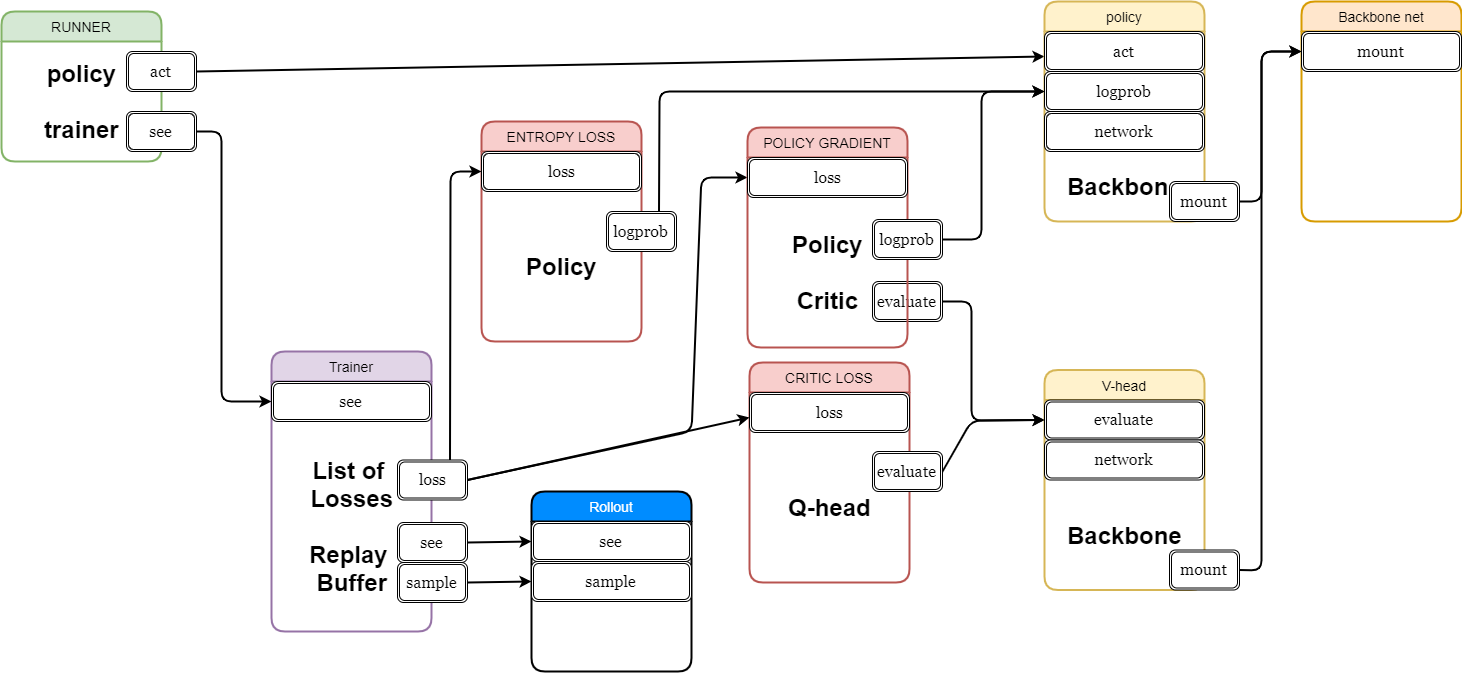

The diagram above was exported from draw.io. Its source (the exported page's mxGraphModel, read from the mxfile embedded in the PNG):
<mxGraphModel dx="1656" dy="964" grid="1" gridSize="10" guides="1" tooltips="1" connect="1" arrows="1" fold="1" page="1" pageScale="1" pageWidth="827" pageHeight="1169" math="0" shadow="0">
  <root>
    <mxCell id="0" />
    <mxCell id="1" parent="0" />
    <mxCell id="Yw8MkqHOVbKMr3uLzd0w-1" value="RUNNER" style="swimlane;childLayout=stackLayout;horizontal=1;startSize=30;horizontalStack=0;fillColor=#d5e8d4;rounded=1;fontSize=14;fontStyle=0;strokeWidth=2;resizeParent=0;resizeLast=1;shadow=0;dashed=0;align=center;strokeColor=#82b366;" parent="1" vertex="1">
      <mxGeometry x="20" y="20" width="160" height="150" as="geometry">
        <mxRectangle x="20" y="20" width="90" height="30" as="alternateBounds" />
      </mxGeometry>
    </mxCell>
    <mxCell id="Yw8MkqHOVbKMr3uLzd0w-12" value="policy&lt;br&gt;&lt;br&gt;trainer" style="text;strokeColor=none;fillColor=none;html=1;fontSize=24;fontStyle=1;verticalAlign=middle;align=center;" parent="Yw8MkqHOVbKMr3uLzd0w-1" vertex="1">
      <mxGeometry y="30" width="160" height="120" as="geometry" />
    </mxCell>
    <mxCell id="Yw8MkqHOVbKMr3uLzd0w-9" value="act" style="shape=ext;double=1;rounded=1;whiteSpace=wrap;html=1;fontFamily=Georgia;fontSize=16;" parent="1" vertex="1">
      <mxGeometry x="145" y="60" width="70" height="40" as="geometry" />
    </mxCell>
    <mxCell id="Yw8MkqHOVbKMr3uLzd0w-10" value="see" style="shape=ext;double=1;rounded=1;whiteSpace=wrap;html=1;fontFamily=Georgia;fontSize=16;" parent="1" vertex="1">
      <mxGeometry x="145" y="120" width="70" height="40" as="geometry" />
    </mxCell>
    <mxCell id="Yw8MkqHOVbKMr3uLzd0w-21" value="" style="endArrow=classic;html=1;fontFamily=Georgia;fontSize=16;exitX=1;exitY=0.5;exitDx=0;exitDy=0;strokeWidth=2;endFill=1;entryX=0;entryY=0.25;entryDx=0;entryDy=0;" parent="1" source="Yw8MkqHOVbKMr3uLzd0w-9" target="eRCwD4Nj9XYT9s-OxhE1-1" edge="1">
      <mxGeometry width="50" height="50" relative="1" as="geometry">
        <mxPoint x="476" y="137" as="sourcePoint" />
        <mxPoint x="1020" y="60" as="targetPoint" />
      </mxGeometry>
    </mxCell>
    <mxCell id="Yw8MkqHOVbKMr3uLzd0w-25" value="Backbone net" style="swimlane;childLayout=stackLayout;horizontal=1;startSize=30;horizontalStack=0;fillColor=#ffe6cc;rounded=1;fontSize=14;fontStyle=0;strokeWidth=2;resizeParent=0;resizeLast=1;shadow=0;dashed=0;align=center;strokeColor=#d79b00;" parent="1" vertex="1">
      <mxGeometry x="1320" y="10" width="160" height="220" as="geometry">
        <mxRectangle x="20" y="20" width="90" height="30" as="alternateBounds" />
      </mxGeometry>
    </mxCell>
    <mxCell id="eeOzye--znU5iVhLjtsi-5" value="mount" style="shape=ext;double=1;rounded=1;whiteSpace=wrap;html=1;fontFamily=Georgia;fontSize=16;" parent="Yw8MkqHOVbKMr3uLzd0w-25" vertex="1">
      <mxGeometry y="30" width="160" height="40" as="geometry" />
    </mxCell>
    <mxCell id="eeOzye--znU5iVhLjtsi-6" value="&amp;nbsp;" style="text;strokeColor=none;fillColor=none;html=1;fontSize=24;fontStyle=1;verticalAlign=middle;align=center;" parent="Yw8MkqHOVbKMr3uLzd0w-25" vertex="1">
      <mxGeometry y="70" width="160" height="150" as="geometry" />
    </mxCell>
    <mxCell id="Yw8MkqHOVbKMr3uLzd0w-34" value="Trainer" style="swimlane;childLayout=stackLayout;horizontal=1;startSize=30;horizontalStack=0;fillColor=#e1d5e7;rounded=1;fontSize=14;fontStyle=0;strokeWidth=2;resizeParent=0;resizeLast=1;shadow=0;dashed=0;align=center;strokeColor=#9673a6;" parent="1" vertex="1">
      <mxGeometry x="290" y="360" width="160" height="280" as="geometry">
        <mxRectangle x="20" y="20" width="90" height="30" as="alternateBounds" />
      </mxGeometry>
    </mxCell>
    <mxCell id="Yw8MkqHOVbKMr3uLzd0w-35" value="see" style="shape=ext;double=1;rounded=1;whiteSpace=wrap;html=1;fontFamily=Georgia;fontSize=16;" parent="Yw8MkqHOVbKMr3uLzd0w-34" vertex="1">
      <mxGeometry y="30" width="160" height="40" as="geometry" />
    </mxCell>
    <mxCell id="Yw8MkqHOVbKMr3uLzd0w-36" value="List of &lt;br&gt;Losses&lt;br&gt;&lt;br&gt;Replay&amp;nbsp;&lt;br&gt;Buffer" style="text;strokeColor=none;fillColor=none;html=1;fontSize=24;fontStyle=1;verticalAlign=middle;align=center;" parent="Yw8MkqHOVbKMr3uLzd0w-34" vertex="1">
      <mxGeometry y="70" width="160" height="210" as="geometry" />
    </mxCell>
    <mxCell id="Yw8MkqHOVbKMr3uLzd0w-37" value="loss" style="shape=ext;double=1;rounded=1;whiteSpace=wrap;html=1;fontFamily=Georgia;fontSize=16;" parent="1" vertex="1">
      <mxGeometry x="416" y="468.5" width="70" height="40" as="geometry" />
    </mxCell>
    <mxCell id="Yw8MkqHOVbKMr3uLzd0w-39" value="see" style="shape=ext;double=1;rounded=1;whiteSpace=wrap;html=1;fontFamily=Georgia;fontSize=16;" parent="1" vertex="1">
      <mxGeometry x="416" y="531" width="70" height="40" as="geometry" />
    </mxCell>
    <mxCell id="Yw8MkqHOVbKMr3uLzd0w-40" value="sample" style="shape=ext;double=1;rounded=1;whiteSpace=wrap;html=1;fontFamily=Georgia;fontSize=16;" parent="1" vertex="1">
      <mxGeometry x="416" y="571" width="70" height="40" as="geometry" />
    </mxCell>
    <mxCell id="Yw8MkqHOVbKMr3uLzd0w-41" value="Rollout" style="swimlane;childLayout=stackLayout;horizontal=1;startSize=30;horizontalStack=0;fillColor=#008cff;fontColor=#FFFFFF;rounded=1;fontSize=14;fontStyle=0;strokeWidth=2;resizeParent=0;resizeLast=1;shadow=0;dashed=0;align=center;" parent="1" vertex="1">
      <mxGeometry x="550" y="500" width="160" height="180" as="geometry">
        <mxRectangle x="20" y="20" width="90" height="30" as="alternateBounds" />
      </mxGeometry>
    </mxCell>
    <mxCell id="Yw8MkqHOVbKMr3uLzd0w-42" value="see" style="shape=ext;double=1;rounded=1;whiteSpace=wrap;html=1;fontFamily=Georgia;fontSize=16;" parent="Yw8MkqHOVbKMr3uLzd0w-41" vertex="1">
      <mxGeometry y="30" width="160" height="40" as="geometry" />
    </mxCell>
    <mxCell id="Yw8MkqHOVbKMr3uLzd0w-44" value="sample" style="shape=ext;double=1;rounded=1;whiteSpace=wrap;html=1;fontFamily=Georgia;fontSize=16;" parent="Yw8MkqHOVbKMr3uLzd0w-41" vertex="1">
      <mxGeometry y="70" width="160" height="40" as="geometry" />
    </mxCell>
    <mxCell id="Yw8MkqHOVbKMr3uLzd0w-43" value="&amp;nbsp;" style="text;strokeColor=none;fillColor=none;html=1;fontSize=24;fontStyle=1;verticalAlign=middle;align=center;" parent="Yw8MkqHOVbKMr3uLzd0w-41" vertex="1">
      <mxGeometry y="110" width="160" height="70" as="geometry" />
    </mxCell>
    <mxCell id="Yw8MkqHOVbKMr3uLzd0w-45" value="" style="endArrow=classic;html=1;fontFamily=Georgia;fontSize=16;exitX=1;exitY=0.5;exitDx=0;exitDy=0;entryX=0;entryY=0.5;entryDx=0;entryDy=0;strokeWidth=2;endFill=1;" parent="1" source="Yw8MkqHOVbKMr3uLzd0w-39" target="Yw8MkqHOVbKMr3uLzd0w-42" edge="1">
      <mxGeometry width="50" height="50" relative="1" as="geometry">
        <mxPoint x="505" y="130" as="sourcePoint" />
        <mxPoint x="570" y="80" as="targetPoint" />
      </mxGeometry>
    </mxCell>
    <mxCell id="Yw8MkqHOVbKMr3uLzd0w-46" value="" style="endArrow=classic;html=1;strokeWidth=2;fontFamily=Georgia;fontSize=16;entryX=0;entryY=0.5;entryDx=0;entryDy=0;exitX=1;exitY=0.5;exitDx=0;exitDy=0;endFill=1;" parent="1" source="Yw8MkqHOVbKMr3uLzd0w-10" target="Yw8MkqHOVbKMr3uLzd0w-35" edge="1">
      <mxGeometry width="50" height="50" relative="1" as="geometry">
        <mxPoint x="70" y="500" as="sourcePoint" />
        <mxPoint x="280" y="409.9999999999998" as="targetPoint" />
        <Array as="points">
          <mxPoint x="240" y="140" />
          <mxPoint x="240" y="410" />
        </Array>
      </mxGeometry>
    </mxCell>
    <mxCell id="Yw8MkqHOVbKMr3uLzd0w-47" value="" style="endArrow=classic;html=1;strokeWidth=2;fontFamily=Georgia;fontSize=16;exitX=1;exitY=0.5;exitDx=0;exitDy=0;entryX=0;entryY=0.5;entryDx=0;entryDy=0;endFill=1;" parent="1" source="Yw8MkqHOVbKMr3uLzd0w-40" target="Yw8MkqHOVbKMr3uLzd0w-44" edge="1">
      <mxGeometry width="50" height="50" relative="1" as="geometry">
        <mxPoint x="40" y="550" as="sourcePoint" />
        <mxPoint x="90" y="500" as="targetPoint" />
      </mxGeometry>
    </mxCell>
    <mxCell id="Yw8MkqHOVbKMr3uLzd0w-48" value="CRITIC LOSS" style="swimlane;childLayout=stackLayout;horizontal=1;startSize=30;horizontalStack=0;fillColor=#f8cecc;rounded=1;fontSize=14;fontStyle=0;strokeWidth=2;resizeParent=0;resizeLast=1;shadow=0;dashed=0;align=center;strokeColor=#b85450;" parent="1" vertex="1">
      <mxGeometry x="768" y="371" width="160" height="220" as="geometry">
        <mxRectangle x="20" y="20" width="90" height="30" as="alternateBounds" />
      </mxGeometry>
    </mxCell>
    <mxCell id="Yw8MkqHOVbKMr3uLzd0w-50" value="loss" style="shape=ext;double=1;rounded=1;whiteSpace=wrap;html=1;fontFamily=Georgia;fontSize=16;" parent="Yw8MkqHOVbKMr3uLzd0w-48" vertex="1">
      <mxGeometry y="30" width="160" height="40" as="geometry" />
    </mxCell>
    <mxCell id="Yw8MkqHOVbKMr3uLzd0w-51" value="Q-head" style="text;strokeColor=none;fillColor=none;html=1;fontSize=24;fontStyle=1;verticalAlign=middle;align=center;" parent="Yw8MkqHOVbKMr3uLzd0w-48" vertex="1">
      <mxGeometry y="70" width="160" height="150" as="geometry" />
    </mxCell>
    <mxCell id="eRCwD4Nj9XYT9s-OxhE1-1" value="policy" style="swimlane;childLayout=stackLayout;horizontal=1;startSize=30;horizontalStack=0;fillColor=#fff2cc;rounded=1;fontSize=14;fontStyle=0;strokeWidth=2;resizeParent=0;resizeLast=1;shadow=0;dashed=0;align=center;strokeColor=#d6b656;" parent="1" vertex="1">
      <mxGeometry x="1063" y="10" width="160" height="220" as="geometry">
        <mxRectangle x="20" y="20" width="90" height="30" as="alternateBounds" />
      </mxGeometry>
    </mxCell>
    <mxCell id="eRCwD4Nj9XYT9s-OxhE1-2" value="act" style="shape=ext;double=1;rounded=1;whiteSpace=wrap;html=1;fontFamily=Georgia;fontSize=16;" parent="eRCwD4Nj9XYT9s-OxhE1-1" vertex="1">
      <mxGeometry y="30" width="160" height="40" as="geometry" />
    </mxCell>
    <mxCell id="eeOzye--znU5iVhLjtsi-9" value="logprob" style="shape=ext;double=1;rounded=1;whiteSpace=wrap;html=1;fontFamily=Georgia;fontSize=16;" parent="eRCwD4Nj9XYT9s-OxhE1-1" vertex="1">
      <mxGeometry y="70" width="160" height="40" as="geometry" />
    </mxCell>
    <mxCell id="eeOzye--znU5iVhLjtsi-42" value="network" style="shape=ext;double=1;rounded=1;whiteSpace=wrap;html=1;fontFamily=Georgia;fontSize=16;" parent="eRCwD4Nj9XYT9s-OxhE1-1" vertex="1">
      <mxGeometry y="110" width="160" height="40" as="geometry" />
    </mxCell>
    <mxCell id="eRCwD4Nj9XYT9s-OxhE1-3" value="Backbone" style="text;strokeColor=none;fillColor=none;html=1;fontSize=24;fontStyle=1;verticalAlign=middle;align=center;" parent="eRCwD4Nj9XYT9s-OxhE1-1" vertex="1">
      <mxGeometry y="150" width="160" height="70" as="geometry" />
    </mxCell>
    <mxCell id="eRCwD4Nj9XYT9s-OxhE1-5" value="" style="endArrow=classic;html=1;fontFamily=Georgia;fontSize=16;exitX=1;exitY=0.5;exitDx=0;exitDy=0;entryX=0;entryY=0.5;entryDx=0;entryDy=0;strokeWidth=2;endFill=1;" parent="1" source="eeOzye--znU5iVhLjtsi-7" target="eeOzye--znU5iVhLjtsi-5" edge="1">
      <mxGeometry width="50" height="50" relative="1" as="geometry">
        <mxPoint x="978" y="130" as="sourcePoint" />
        <mxPoint x="1473" y="50" as="targetPoint" />
        <Array as="points">
          <mxPoint x="1280" y="210" />
          <mxPoint x="1280" y="60" />
        </Array>
      </mxGeometry>
    </mxCell>
    <mxCell id="eeOzye--znU5iVhLjtsi-3" value="" style="endArrow=classic;html=1;fontFamily=Georgia;fontSize=16;exitX=1;exitY=0.5;exitDx=0;exitDy=0;entryX=0;entryY=0.5;entryDx=0;entryDy=0;strokeWidth=2;endFill=1;" parent="1" source="Yw8MkqHOVbKMr3uLzd0w-37" target="NgOAcV3tPQi4cAEQkax7-9" edge="1">
      <mxGeometry width="50" height="50" relative="1" as="geometry">
        <mxPoint x="701" y="560" as="sourcePoint" />
        <mxPoint x="550" y="266" as="targetPoint" />
        <Array as="points">
          <mxPoint x="710" y="440" />
          <mxPoint x="720" y="186" />
        </Array>
      </mxGeometry>
    </mxCell>
    <mxCell id="eeOzye--znU5iVhLjtsi-7" value="mount" style="shape=ext;double=1;rounded=1;whiteSpace=wrap;html=1;fontFamily=Georgia;fontSize=16;" parent="1" vertex="1">
      <mxGeometry x="1188" y="190" width="70" height="40" as="geometry" />
    </mxCell>
    <mxCell id="eeOzye--znU5iVhLjtsi-10" value="evaluate" style="shape=ext;double=1;rounded=1;whiteSpace=wrap;html=1;fontFamily=Georgia;fontSize=16;" parent="1" vertex="1">
      <mxGeometry x="891" y="290" width="70" height="40" as="geometry" />
    </mxCell>
    <mxCell id="eeOzye--znU5iVhLjtsi-11" value="" style="endArrow=classic;html=1;fontFamily=Georgia;fontSize=16;exitX=1;exitY=0.5;exitDx=0;exitDy=0;entryX=0;entryY=0.5;entryDx=0;entryDy=0;strokeWidth=2;endFill=1;" parent="1" source="eeOzye--znU5iVhLjtsi-10" target="eeOzye--znU5iVhLjtsi-26" edge="1">
      <mxGeometry width="50" height="50" relative="1" as="geometry">
        <mxPoint x="1015" y="220" as="sourcePoint" />
        <mxPoint x="1077" y="75" as="targetPoint" />
        <Array as="points">
          <mxPoint x="990" y="310" />
          <mxPoint x="990" y="429" />
        </Array>
      </mxGeometry>
    </mxCell>
    <mxCell id="eeOzye--znU5iVhLjtsi-24" value="V-head" style="swimlane;childLayout=stackLayout;horizontal=1;startSize=30;horizontalStack=0;fillColor=#fff2cc;rounded=1;fontSize=14;fontStyle=0;strokeWidth=2;resizeParent=0;resizeLast=1;shadow=0;dashed=0;align=center;strokeColor=#d6b656;" parent="1" vertex="1">
      <mxGeometry x="1063" y="378.5" width="160" height="220" as="geometry">
        <mxRectangle x="20" y="20" width="90" height="30" as="alternateBounds" />
      </mxGeometry>
    </mxCell>
    <mxCell id="eeOzye--znU5iVhLjtsi-26" value="evaluate" style="shape=ext;double=1;rounded=1;whiteSpace=wrap;html=1;fontFamily=Georgia;fontSize=16;" parent="eeOzye--znU5iVhLjtsi-24" vertex="1">
      <mxGeometry y="30" width="160" height="40" as="geometry" />
    </mxCell>
    <mxCell id="eeOzye--znU5iVhLjtsi-43" value="network" style="shape=ext;double=1;rounded=1;whiteSpace=wrap;html=1;fontFamily=Georgia;fontSize=16;" parent="eeOzye--znU5iVhLjtsi-24" vertex="1">
      <mxGeometry y="70" width="160" height="40" as="geometry" />
    </mxCell>
    <mxCell id="eeOzye--znU5iVhLjtsi-27" value="Backbone" style="text;strokeColor=none;fillColor=none;html=1;fontSize=24;fontStyle=1;verticalAlign=middle;align=center;" parent="eeOzye--znU5iVhLjtsi-24" vertex="1">
      <mxGeometry y="110" width="160" height="110" as="geometry" />
    </mxCell>
    <mxCell id="eeOzye--znU5iVhLjtsi-28" value="" style="endArrow=classic;html=1;fontFamily=Georgia;fontSize=16;exitX=1;exitY=0.5;exitDx=0;exitDy=0;entryX=0;entryY=0.5;entryDx=0;entryDy=0;strokeWidth=2;endFill=1;" parent="1" source="eeOzye--znU5iVhLjtsi-29" target="eeOzye--znU5iVhLjtsi-5" edge="1">
      <mxGeometry width="50" height="50" relative="1" as="geometry">
        <mxPoint x="978" y="588.5" as="sourcePoint" />
        <mxPoint x="1320" y="523.5" as="targetPoint" />
        <Array as="points">
          <mxPoint x="1280" y="579" />
          <mxPoint x="1280" y="60" />
        </Array>
      </mxGeometry>
    </mxCell>
    <mxCell id="eeOzye--znU5iVhLjtsi-29" value="mount" style="shape=ext;double=1;rounded=1;whiteSpace=wrap;html=1;fontFamily=Georgia;fontSize=16;" parent="1" vertex="1">
      <mxGeometry x="1188" y="558.5" width="70" height="40" as="geometry" />
    </mxCell>
    <mxCell id="NgOAcV3tPQi4cAEQkax7-8" value="POLICY GRADIENT" style="swimlane;childLayout=stackLayout;horizontal=1;startSize=30;horizontalStack=0;fillColor=#f8cecc;rounded=1;fontSize=14;fontStyle=0;strokeWidth=2;resizeParent=0;resizeLast=1;shadow=0;dashed=0;align=center;strokeColor=#b85450;" vertex="1" parent="1">
      <mxGeometry x="766" y="136" width="160" height="220" as="geometry">
        <mxRectangle x="20" y="20" width="90" height="30" as="alternateBounds" />
      </mxGeometry>
    </mxCell>
    <mxCell id="NgOAcV3tPQi4cAEQkax7-9" value="loss" style="shape=ext;double=1;rounded=1;whiteSpace=wrap;html=1;fontFamily=Georgia;fontSize=16;" vertex="1" parent="NgOAcV3tPQi4cAEQkax7-8">
      <mxGeometry y="30" width="160" height="40" as="geometry" />
    </mxCell>
    <mxCell id="NgOAcV3tPQi4cAEQkax7-10" value="Policy&lt;br&gt;&lt;br&gt;Critic" style="text;strokeColor=none;fillColor=none;html=1;fontSize=24;fontStyle=1;verticalAlign=middle;align=center;" vertex="1" parent="NgOAcV3tPQi4cAEQkax7-8">
      <mxGeometry y="70" width="160" height="150" as="geometry" />
    </mxCell>
    <mxCell id="NgOAcV3tPQi4cAEQkax7-11" value="evaluate" style="shape=ext;double=1;rounded=1;whiteSpace=wrap;html=1;fontFamily=Georgia;fontSize=16;" vertex="1" parent="1">
      <mxGeometry x="891" y="460" width="70" height="40" as="geometry" />
    </mxCell>
    <mxCell id="NgOAcV3tPQi4cAEQkax7-15" value="" style="endArrow=classic;html=1;fontFamily=Georgia;fontSize=16;exitX=1;exitY=0.5;exitDx=0;exitDy=0;entryX=0;entryY=0.5;entryDx=0;entryDy=0;strokeWidth=2;endFill=1;" edge="1" parent="1" source="NgOAcV3tPQi4cAEQkax7-11" target="eeOzye--znU5iVhLjtsi-26">
      <mxGeometry width="50" height="50" relative="1" as="geometry">
        <mxPoint x="973" y="332" as="sourcePoint" />
        <mxPoint x="1073" y="110" as="targetPoint" />
        <Array as="points">
          <mxPoint x="990" y="429" />
        </Array>
      </mxGeometry>
    </mxCell>
    <mxCell id="NgOAcV3tPQi4cAEQkax7-74" value="" style="endArrow=classic;html=1;fontFamily=Georgia;fontSize=16;exitX=1;exitY=0.5;exitDx=0;exitDy=0;entryX=0;entryY=0.25;entryDx=0;entryDy=0;strokeWidth=2;endFill=1;" edge="1" parent="1" source="Yw8MkqHOVbKMr3uLzd0w-37" target="Yw8MkqHOVbKMr3uLzd0w-48">
      <mxGeometry width="50" height="50" relative="1" as="geometry">
        <mxPoint x="496" y="498.5" as="sourcePoint" />
        <mxPoint x="780" y="285.0000000000002" as="targetPoint" />
      </mxGeometry>
    </mxCell>
    <mxCell id="NgOAcV3tPQi4cAEQkax7-75" value="logprob" style="shape=ext;double=1;rounded=1;whiteSpace=wrap;html=1;fontFamily=Georgia;fontSize=16;" vertex="1" parent="1">
      <mxGeometry x="891" y="228" width="70" height="40" as="geometry" />
    </mxCell>
    <mxCell id="NgOAcV3tPQi4cAEQkax7-76" value="" style="endArrow=classic;html=1;fontFamily=Georgia;fontSize=16;exitX=1;exitY=0.5;exitDx=0;exitDy=0;entryX=0;entryY=0.5;entryDx=0;entryDy=0;strokeWidth=2;endFill=1;" edge="1" parent="1" source="NgOAcV3tPQi4cAEQkax7-75" target="eeOzye--znU5iVhLjtsi-9">
      <mxGeometry width="50" height="50" relative="1" as="geometry">
        <mxPoint x="971" y="319.9999999999998" as="sourcePoint" />
        <mxPoint x="1073" y="438.5" as="targetPoint" />
        <Array as="points">
          <mxPoint x="1000" y="248" />
          <mxPoint x="1000" y="100" />
        </Array>
      </mxGeometry>
    </mxCell>
    <mxCell id="NgOAcV3tPQi4cAEQkax7-77" value="ENTROPY LOSS" style="swimlane;childLayout=stackLayout;horizontal=1;startSize=30;horizontalStack=0;fillColor=#f8cecc;rounded=1;fontSize=14;fontStyle=0;strokeWidth=2;resizeParent=0;resizeLast=1;shadow=0;dashed=0;align=center;strokeColor=#b85450;" vertex="1" parent="1">
      <mxGeometry x="500" y="130" width="160" height="220" as="geometry">
        <mxRectangle x="20" y="20" width="90" height="30" as="alternateBounds" />
      </mxGeometry>
    </mxCell>
    <mxCell id="NgOAcV3tPQi4cAEQkax7-78" value="loss" style="shape=ext;double=1;rounded=1;whiteSpace=wrap;html=1;fontFamily=Georgia;fontSize=16;" vertex="1" parent="NgOAcV3tPQi4cAEQkax7-77">
      <mxGeometry y="30" width="160" height="40" as="geometry" />
    </mxCell>
    <mxCell id="NgOAcV3tPQi4cAEQkax7-79" value="Policy" style="text;strokeColor=none;fillColor=none;html=1;fontSize=24;fontStyle=1;verticalAlign=middle;align=center;" vertex="1" parent="NgOAcV3tPQi4cAEQkax7-77">
      <mxGeometry y="70" width="160" height="150" as="geometry" />
    </mxCell>
    <mxCell id="NgOAcV3tPQi4cAEQkax7-80" value="" style="endArrow=classic;html=1;fontFamily=Georgia;fontSize=16;exitX=0.75;exitY=0;exitDx=0;exitDy=0;entryX=0;entryY=0.5;entryDx=0;entryDy=0;strokeWidth=2;endFill=1;" edge="1" parent="1" source="Yw8MkqHOVbKMr3uLzd0w-37" target="NgOAcV3tPQi4cAEQkax7-78">
      <mxGeometry width="50" height="50" relative="1" as="geometry">
        <mxPoint x="496" y="498.5" as="sourcePoint" />
        <mxPoint x="778" y="436" as="targetPoint" />
        <Array as="points">
          <mxPoint x="469" y="180" />
        </Array>
      </mxGeometry>
    </mxCell>
    <mxCell id="NgOAcV3tPQi4cAEQkax7-81" value="logprob" style="shape=ext;double=1;rounded=1;whiteSpace=wrap;html=1;fontFamily=Georgia;fontSize=16;" vertex="1" parent="1">
      <mxGeometry x="625" y="220" width="70" height="40" as="geometry" />
    </mxCell>
    <mxCell id="NgOAcV3tPQi4cAEQkax7-82" value="" style="endArrow=classic;html=1;fontFamily=Georgia;fontSize=16;exitX=0.75;exitY=0;exitDx=0;exitDy=0;entryX=0;entryY=0.5;entryDx=0;entryDy=0;strokeWidth=2;endFill=1;" edge="1" parent="1" source="NgOAcV3tPQi4cAEQkax7-81" target="eeOzye--znU5iVhLjtsi-9">
      <mxGeometry width="50" height="50" relative="1" as="geometry">
        <mxPoint x="971" y="257.9999999999998" as="sourcePoint" />
        <mxPoint x="1073" y="110" as="targetPoint" />
        <Array as="points">
          <mxPoint x="678" y="100" />
        </Array>
      </mxGeometry>
    </mxCell>
  </root>
</mxGraphModel>